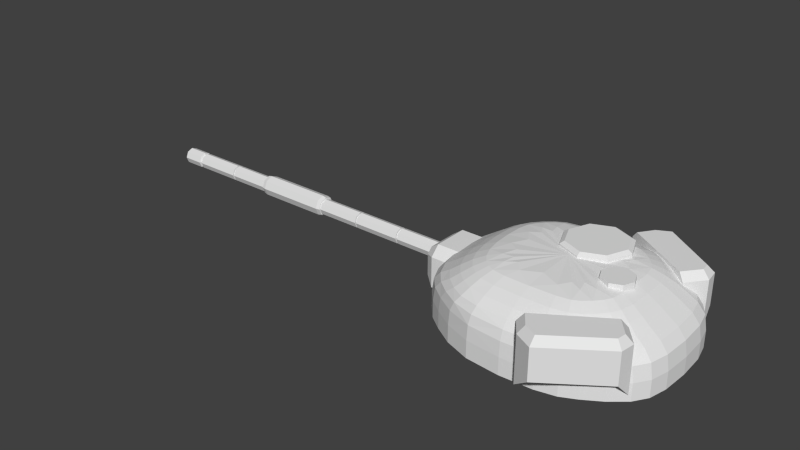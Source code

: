 # Source: TankTurret2.blend  (saved by Blender 2.63.0; exported with 4.5.12 LTS)
import bpy
from mathutils import Matrix  # noqa: F401  (used for matrix-valued properties, if any)

bpy.ops.wm.read_factory_settings(use_empty=True)
scene = bpy.context.scene
scene.name = 'Scene'

# ---- collections
col_collection_1 = bpy.data.collections.new('Collection 1'); scene.collection.children.link(col_collection_1)

# ---- world
world_world = bpy.data.worlds.new('World'); scene.world = world_world
world_world.color = (0.05088, 0.05088, 0.05088)
world_world.use_sun_shadow = False
world_world.sun_shadow_jitter_overblur = 0.0
world_world.cycles.sampling_method = 'MANUAL'
world_world.cycles.sample_map_resolution = 256

# ---- meshes
me_circle08 = bpy.data.meshes.new('Circle08')
me_circle08.from_pydata([(7.79, 0.0, 0.0), (5.507, 5.507, 0.0), (0.0, 7.79, 0.0), (-5.507, 5.507, 0.0), (-7.79, -4.768e-07, 0.0), (-5.507, -5.507, 0.0), (0.0, -7.79, 0.0), (5.507, -5.507, 0.0), (7.79, 0.0, 25.0), (5.507, 5.507, 25.0), (0.0, 7.79, 25.0), (-5.507, 5.507, 25.0), (-7.79, -4.768e-07, 25.0), (-5.507, -5.507, 25.0), (0.0, -7.79, 25.0), (5.507, -5.507, 25.0)], [], [(0, 9, 8), (0, 1, 9), (10, 9, 1), (1, 2, 10), (11, 10, 2), (2, 3, 11), (12, 11, 3), (3, 4, 12), (13, 12, 4), (4, 5, 13), (14, 13, 5), (5, 6, 14), (15, 14, 6), (6, 7, 15), (8, 15, 7), (7, 0, 8), (1, 0, 7), (1, 7, 6), (1, 6, 5), (2, 1, 5), (3, 2, 5), (3, 5, 4), (11, 12, 13), (15, 8, 9), (14, 15, 9), (13, 14, 9), (13, 9, 10), (11, 13, 10)])
me_circle08.use_remesh_preserve_volume = False
me_circle08.use_remesh_preserve_attributes = False
me_circle08.use_mirror_vertex_groups = False
me_circle08.update()
me_circle07 = bpy.data.meshes.new('Circle07')
me_circle07.from_pydata([(16.8, 0.0, 0.0), (11.88, 11.88, 0.0), (0.0, 16.8, 0.0), (-11.88, 11.88, 0.0), (-16.8, -1.907e-06, 0.0), (-11.88, -11.88, 0.0), (3.815e-06, -16.8, 0.0), (11.88, -11.88, 0.0), (16.8, 0.0, 25.0), (11.88, 11.88, 25.0), (0.0, 16.8, 25.0), (-11.88, 11.88, 25.0), (-16.8, -1.907e-06, 25.0), (-11.88, -11.88, 25.0), (3.815e-06, -16.8, 25.0), (11.88, -11.88, 25.0), (14.66, 0.0, 27.38), (10.36, 10.36, 27.38), (0.0, 14.66, 27.38), (-10.36, 10.36, 27.38), (-14.66, -9.537e-07, 27.38), (-10.36, -10.36, 27.38), (0.0, -14.66, 27.38), (10.36, -10.36, 27.38)], [], [(0, 9, 8), (0, 1, 9), (10, 9, 1), (1, 2, 10), (11, 10, 2), (2, 3, 11), (12, 11, 3), (3, 4, 12), (13, 12, 4), (4, 5, 13), (14, 13, 5), (5, 6, 14), (15, 14, 6), (6, 7, 15), (8, 15, 7), (7, 0, 8), (1, 0, 7), (2, 1, 7), (3, 2, 7), (4, 3, 7), (5, 4, 7), (5, 7, 6), (21, 22, 23), (23, 16, 17), (23, 17, 18), (23, 18, 19), (23, 19, 20), (21, 23, 20), (8, 9, 17), (17, 16, 8), (9, 10, 18), (18, 17, 9), (10, 11, 19), (19, 18, 10), (11, 12, 20), (20, 19, 11), (12, 13, 21), (21, 20, 12), (13, 14, 22), (22, 21, 13), (14, 15, 23), (23, 22, 14), (15, 8, 16), (16, 23, 15)])
me_circle07.use_remesh_preserve_volume = False
me_circle07.use_remesh_preserve_attributes = False
me_circle07.use_mirror_vertex_groups = False
me_circle07.update()
me_line01 = bpy.data.meshes.new('Line01')
me_line01.from_pydata([(-24.53, -3.496, 4.768e-07), (-18.78, -11.62, 4.768e-07), (-9.642, -16.35, 7.008), (18.78, 3.609, 7.008), (19.79, 11.05, 4.768e-07), (12.32, 20.26, 4.768e-07), (-24.53, -3.496, 21.68), (-18.78, -11.62, 21.68), (-9.642, -16.35, 21.68), (18.78, 3.609, 21.68), (19.79, 11.05, 21.68), (12.32, 20.26, 21.68), (-21.73, -1.694, 25.0), (-16.53, -9.038, 25.0), (-9.902, -12.48, 25.0), (15.68, 5.494, 25.0), (16.31, 10.08, 25.0), (9.515, 18.45, 25.0), (-24.53, 89.01, 4.768e-07), (-18.78, 97.13, 4.768e-07), (-18.78, 97.13, 21.68), (-24.53, 89.01, 21.68), (-9.642, 101.9, 7.008), (-9.642, 101.9, 21.68), (18.78, 81.9, 7.008), (18.78, 81.9, 21.68), (19.79, 74.46, 4.768e-07), (19.79, 74.46, 21.68), (12.32, 65.26, 4.768e-07), (12.32, 65.26, 21.68), (-21.73, 87.21, 25.0), (9.515, 67.07, 25.0), (-16.53, 94.55, 25.0), (-9.902, 97.99, 25.0), (15.68, 80.02, 25.0), (16.31, 75.44, 25.0)], [], [(0, 7, 6), (0, 1, 7), (8, 7, 1), (1, 2, 8), (9, 8, 2), (2, 3, 9), (10, 9, 3), (3, 4, 10), (11, 10, 4), (4, 5, 11), (0, 6, 12), (5, 0, 12), (12, 17, 11), (5, 12, 11), (5, 4, 3), (5, 3, 2), (5, 2, 1), (0, 5, 1), (17, 12, 13), (17, 13, 14), (17, 14, 15), (17, 15, 16), (7, 13, 12), (12, 6, 7), (8, 14, 13), (13, 7, 8), (9, 15, 14), (14, 8, 9), (10, 16, 15), (15, 9, 10), (11, 17, 16), (16, 10, 11), (20, 19, 18), (18, 21, 20), (23, 22, 19), (19, 20, 23), (25, 24, 22), (22, 23, 25), (27, 26, 24), (24, 25, 27), (29, 28, 26), (26, 27, 29), (29, 31, 30), (28, 29, 30), (30, 21, 18), (28, 30, 18), (28, 18, 19), (28, 19, 22), (28, 22, 24), (28, 24, 26), (31, 35, 34), (31, 34, 33), (31, 33, 32), (31, 32, 30), (20, 21, 30), (30, 32, 20), (23, 20, 32), (32, 33, 23), (25, 23, 33), (33, 34, 25), (27, 25, 34), (34, 35, 27), (29, 27, 35), (35, 31, 29)])
me_line01.use_remesh_preserve_volume = False
me_line01.use_remesh_preserve_attributes = False
me_line01.use_mirror_vertex_groups = False
me_line01.update()
me_circle06 = bpy.data.meshes.new('Circle06')
me_circle06.from_pydata([(5.349, 1.49e-08, 7.629e-06), (3.782, 3.782, 7.629e-06), (-9.537e-07, 5.349, 7.629e-06), (-3.782, 3.782, 7.629e-06), (-5.349, -4.47e-07, 7.629e-06), (-3.782, -3.782, 7.629e-06), (0.0, -5.349, 7.629e-06), (3.782, -3.782, 7.629e-06), (5.349, 1.49e-08, 25.0), (3.782, 3.782, 25.0), (-9.537e-07, 5.349, 25.0), (-3.782, 3.782, 25.0), (-5.349, -4.47e-07, 25.0), (-3.782, -3.782, 25.0), (0.0, -5.349, 25.0), (3.782, -3.782, 25.0), (3.478, 3.478, -1.387), (4.92, 0.0, -1.387), (3.478, -3.478, -1.387), (9.537e-07, -4.92, -1.387), (-3.478, -3.478, -1.387), (-4.92, -3.874e-07, -1.387), (-3.478, 3.478, -1.387), (0.0, 4.92, -1.387), (4.92, 0.0, 26.39), (3.478, 3.478, 26.39), (0.0, 4.92, 26.39), (-3.478, 3.478, 26.39), (-4.92, -3.874e-07, 26.39), (-3.478, -3.478, 26.39), (0.0, -4.92, 26.39), (3.478, -3.478, 26.39)], [], [(0, 9, 8), (0, 1, 9), (10, 9, 1), (1, 2, 10), (11, 10, 2), (2, 3, 11), (12, 11, 3), (3, 4, 12), (13, 12, 4), (4, 5, 13), (14, 13, 5), (5, 6, 14), (15, 14, 6), (6, 7, 15), (8, 15, 7), (7, 0, 8), (22, 23, 16), (21, 22, 16), (20, 21, 16), (20, 16, 17), (20, 17, 18), (20, 18, 19), (29, 30, 31), (29, 31, 24), (29, 24, 25), (25, 26, 27), (25, 27, 28), (29, 25, 28), (1, 0, 17), (17, 16, 1), (0, 7, 18), (0, 18, 17), (7, 6, 19), (19, 18, 7), (6, 5, 20), (20, 19, 6), (5, 4, 21), (21, 20, 5), (4, 3, 22), (22, 21, 4), (3, 2, 23), (23, 22, 3), (2, 1, 16), (16, 23, 2), (8, 9, 25), (25, 24, 8), (9, 10, 26), (26, 25, 9), (10, 11, 27), (27, 26, 10), (11, 12, 28), (28, 27, 11), (12, 13, 29), (29, 28, 12), (13, 14, 30), (30, 29, 13), (14, 15, 31), (31, 30, 14), (15, 8, 24), (24, 31, 15)])
me_circle06.use_remesh_preserve_volume = False
me_circle06.use_remesh_preserve_attributes = False
me_circle06.use_mirror_vertex_groups = False
me_circle06.update()
me_circle05 = bpy.data.meshes.new('Circle05')
me_circle05.from_pydata([(4.13, 0.0, 0.0), (2.919, 2.919, 0.0), (0.0, 4.13, 0.0), (-2.919, 2.919, 0.0), (-4.13, -3.576e-07, 0.0), (-2.919, -2.919, 0.0), (9.537e-07, -4.13, 0.0), (2.919, -2.919, 0.0), (4.13, 0.0, 25.0), (2.919, 2.919, 25.0), (0.0, 4.13, 25.0), (-2.919, 2.919, 25.0), (-4.13, -3.576e-07, 25.0), (-2.919, -2.919, 25.0), (9.537e-07, -4.13, 25.0), (2.919, -2.919, 25.0), (2.276, 2.276, 0.0), (3.22, 0.0, 0.0), (2.276, -2.276, 0.0), (0.0, -3.22, 0.0), (-2.276, -2.276, 0.0), (-3.22, -3.576e-07, 0.0), (-2.276, 2.276, 0.0), (0.0, 3.22, 0.0), (2.276, 2.276, -0.9909), (3.22, 0.0, -0.9909), (2.276, -2.276, -0.9909), (0.0, -3.22, -0.9909), (-2.276, -2.276, -0.9909), (-3.22, -3.576e-07, -0.9909), (-2.276, 2.276, -0.9909), (0.0, 3.22, -0.9909), (3.034, 3.034, -1.586), (4.292, 0.0, -1.586), (3.034, -3.034, -1.586), (9.537e-07, -4.292, -1.586), (-3.034, -3.034, -1.586), (-4.292, -3.576e-07, -1.586), (-3.034, 3.034, -1.586), (0.0, 4.292, -1.586), (3.034, 3.034, -12.29), (4.292, 0.0, -12.29), (3.034, -3.034, -12.29), (0.0, -4.292, -12.29), (-3.034, -3.034, -12.29), (-4.292, -3.576e-07, -12.29), (-3.034, 3.034, -12.29), (-9.537e-07, 4.292, -12.29)], [], [(0, 9, 8), (0, 1, 9), (10, 9, 1), (1, 2, 10), (11, 10, 2), (2, 3, 11), (12, 11, 3), (3, 4, 12), (13, 12, 4), (4, 5, 13), (14, 13, 5), (5, 6, 14), (15, 14, 6), (6, 7, 15), (8, 15, 7), (7, 0, 8), (40, 41, 42), (47, 40, 42), (46, 47, 42), (45, 46, 42), (44, 45, 42), (44, 42, 43), (13, 14, 15), (15, 8, 9), (15, 9, 10), (15, 10, 11), (15, 11, 12), (13, 15, 12), (1, 0, 17), (17, 16, 1), (0, 7, 18), (0, 18, 17), (7, 6, 19), (19, 18, 7), (6, 5, 20), (20, 19, 6), (5, 4, 21), (21, 20, 5), (4, 3, 22), (22, 21, 4), (3, 2, 23), (23, 22, 3), (2, 1, 16), (16, 23, 2), (16, 17, 25), (25, 24, 16), (17, 18, 26), (26, 25, 17), (18, 19, 27), (27, 26, 18), (19, 20, 28), (28, 27, 19), (20, 21, 29), (29, 28, 20), (21, 22, 30), (30, 29, 21), (22, 23, 31), (31, 30, 22), (23, 16, 24), (24, 31, 23), (24, 25, 33), (33, 32, 24), (25, 26, 34), (34, 33, 25), (26, 27, 35), (35, 34, 26), (27, 28, 36), (36, 35, 27), (28, 29, 37), (37, 36, 28), (29, 30, 38), (38, 37, 29), (30, 31, 39), (39, 38, 30), (31, 24, 32), (32, 39, 31), (32, 33, 41), (41, 40, 32), (33, 34, 42), (42, 41, 33), (34, 35, 43), (43, 42, 34), (35, 36, 44), (44, 43, 35), (36, 37, 45), (45, 44, 36), (37, 38, 46), (46, 45, 37), (38, 39, 47), (47, 46, 38), (39, 32, 40), (40, 47, 39)])
me_circle05.use_remesh_preserve_volume = False
me_circle05.use_remesh_preserve_attributes = False
me_circle05.use_mirror_vertex_groups = False
me_circle05.update()
me_circle04 = bpy.data.meshes.new('Circle04')
me_circle04.from_pydata([(4.13, 0.0, 0.0), (2.919, 2.919, 0.0), (0.0, 4.13, 0.0), (-2.919, 2.919, 0.0), (-4.13, -3.576e-07, 0.0), (-2.919, -2.919, 0.0), (9.537e-07, -4.13, 0.0), (2.919, -2.919, 0.0), (4.13, 0.0, 25.0), (2.919, 2.919, 25.0), (-9.537e-07, 4.13, 25.0), (-2.919, 2.919, 25.0), (-4.13, -3.576e-07, 25.0), (-2.919, -2.919, 25.0), (0.0, -4.13, 25.0), (2.919, -2.919, 25.0), (2.276, 2.276, 0.0), (3.22, 0.0, 0.0), (2.276, -2.276, 0.0), (0.0, -3.22, 0.0), (-2.276, -2.276, 0.0), (-3.22, -3.576e-07, 0.0), (-2.276, 2.276, 0.0), (0.0, 3.22, 0.0), (2.276, 2.276, -0.9909), (3.22, 0.0, -0.9909), (2.276, -2.276, -0.9909), (0.0, -3.22, -0.9909), (-2.276, -2.276, -0.9909), (-3.22, -3.576e-07, -0.9909), (-2.276, 2.276, -0.9909), (0.0, 3.22, -0.9909)], [], [(0, 9, 8), (0, 1, 9), (10, 9, 1), (1, 2, 10), (11, 10, 2), (2, 3, 11), (12, 11, 3), (3, 4, 12), (13, 12, 4), (4, 5, 13), (14, 13, 5), (5, 6, 14), (15, 14, 6), (6, 7, 15), (8, 15, 7), (7, 0, 8), (24, 25, 26), (31, 24, 26), (30, 31, 26), (29, 30, 26), (28, 29, 26), (28, 26, 27), (13, 14, 15), (15, 8, 9), (15, 9, 10), (15, 10, 11), (15, 11, 12), (13, 15, 12), (1, 0, 17), (17, 16, 1), (0, 7, 18), (0, 18, 17), (7, 6, 19), (19, 18, 7), (6, 5, 20), (20, 19, 6), (5, 4, 21), (21, 20, 5), (4, 3, 22), (22, 21, 4), (3, 2, 23), (23, 22, 3), (2, 1, 16), (16, 23, 2), (16, 17, 25), (25, 24, 16), (17, 18, 26), (26, 25, 17), (18, 19, 27), (27, 26, 18), (19, 20, 28), (28, 27, 19), (20, 21, 29), (29, 28, 20), (21, 22, 30), (30, 29, 21), (22, 23, 31), (31, 30, 22), (23, 16, 24), (24, 31, 23)])
me_circle04.use_remesh_preserve_volume = False
me_circle04.use_remesh_preserve_attributes = False
me_circle04.use_mirror_vertex_groups = False
me_circle04.update()
me_circle03 = bpy.data.meshes.new('Circle03')
me_circle03.from_pydata([(4.13, 0.0, 0.0), (2.919, 2.919, 0.0), (0.0, 4.13, 0.0), (-2.919, 2.919, 0.0), (-4.13, -3.576e-07, 0.0), (-2.919, -2.919, 0.0), (9.537e-07, -4.13, 0.0), (2.919, -2.919, 0.0), (4.13, 0.0, 25.0), (2.919, 2.919, 25.0), (0.0, 4.13, 25.0), (-2.919, 2.919, 25.0), (-4.13, -3.576e-07, 25.0), (-2.919, -2.919, 25.0), (9.537e-07, -4.13, 25.0), (2.919, -2.919, 25.0), (2.276, 2.276, 0.0), (3.22, 0.0, 0.0), (2.276, -2.276, 0.0), (0.0, -3.22, 0.0), (-2.276, -2.276, 0.0), (-3.22, -3.576e-07, 0.0), (-2.276, 2.276, 0.0), (0.0, 3.22, 0.0), (2.276, 2.276, -0.9909), (3.22, 0.0, -0.9909), (2.276, -2.276, -0.9909), (0.0, -3.22, -0.9909), (-2.276, -2.276, -0.9909), (-3.22, -3.576e-07, -0.9909), (-2.276, 2.276, -0.9909), (0.0, 3.22, -0.9909)], [], [(0, 9, 8), (0, 1, 9), (10, 9, 1), (1, 2, 10), (11, 10, 2), (2, 3, 11), (12, 11, 3), (3, 4, 12), (13, 12, 4), (4, 5, 13), (14, 13, 5), (5, 6, 14), (15, 14, 6), (6, 7, 15), (8, 15, 7), (7, 0, 8), (24, 25, 26), (31, 24, 26), (30, 31, 26), (29, 30, 26), (28, 29, 26), (28, 26, 27), (13, 14, 15), (15, 8, 9), (15, 9, 10), (15, 10, 11), (15, 11, 12), (13, 15, 12), (1, 0, 17), (17, 16, 1), (0, 7, 18), (0, 18, 17), (7, 6, 19), (19, 18, 7), (6, 5, 20), (20, 19, 6), (5, 4, 21), (21, 20, 5), (4, 3, 22), (22, 21, 4), (3, 2, 23), (23, 22, 3), (2, 1, 16), (16, 23, 2), (16, 17, 25), (25, 24, 16), (17, 18, 26), (26, 25, 17), (18, 19, 27), (27, 26, 18), (19, 20, 28), (28, 27, 19), (20, 21, 29), (29, 28, 20), (21, 22, 30), (30, 29, 21), (22, 23, 31), (31, 30, 22), (23, 16, 24), (24, 31, 23)])
me_circle03.use_remesh_preserve_volume = False
me_circle03.use_remesh_preserve_attributes = False
me_circle03.use_mirror_vertex_groups = False
me_circle03.update()
me_circle02 = bpy.data.meshes.new('Circle02')
me_circle02.from_pydata([(4.13, 0.0, 0.0), (2.919, 2.919, 0.0), (0.0, 4.13, 0.0), (-2.919, 2.919, 0.0), (-4.13, -3.576e-07, 0.0), (-2.919, -2.919, 0.0), (9.537e-07, -4.13, 0.0), (2.919, -2.919, 0.0), (4.13, 0.0, 25.0), (2.919, 2.919, 25.0), (-9.537e-07, 4.13, 25.0), (-2.919, 2.919, 25.0), (-4.13, -3.576e-07, 25.0), (-2.919, -2.919, 25.0), (0.0, -4.13, 25.0), (2.919, -2.919, 25.0), (2.276, 2.276, 0.0), (3.22, 0.0, 0.0), (2.276, -2.276, 0.0), (0.0, -3.22, 0.0), (-2.276, -2.276, 0.0), (-3.22, -3.576e-07, 0.0), (-2.276, 2.276, 0.0), (0.0, 3.22, 0.0), (2.276, 2.276, -0.9909), (3.22, 0.0, -0.9909), (2.276, -2.276, -0.9909), (0.0, -3.22, -0.9909), (-2.276, -2.276, -0.9909), (-3.22, -3.576e-07, -0.9909), (-2.276, 2.276, -0.9909), (0.0, 3.22, -0.9909)], [], [(0, 9, 8), (0, 1, 9), (10, 9, 1), (1, 2, 10), (11, 10, 2), (2, 3, 11), (12, 11, 3), (3, 4, 12), (13, 12, 4), (4, 5, 13), (14, 13, 5), (5, 6, 14), (15, 14, 6), (6, 7, 15), (8, 15, 7), (7, 0, 8), (24, 25, 26), (31, 24, 26), (30, 31, 26), (29, 30, 26), (28, 29, 26), (28, 26, 27), (13, 14, 15), (15, 8, 9), (15, 9, 10), (15, 10, 11), (15, 11, 12), (13, 15, 12), (1, 0, 17), (17, 16, 1), (0, 7, 18), (0, 18, 17), (7, 6, 19), (19, 18, 7), (6, 5, 20), (20, 19, 6), (5, 4, 21), (21, 20, 5), (4, 3, 22), (22, 21, 4), (3, 2, 23), (23, 22, 3), (2, 1, 16), (16, 23, 2), (16, 17, 25), (25, 24, 16), (17, 18, 26), (26, 25, 17), (18, 19, 27), (27, 26, 18), (19, 20, 28), (28, 27, 19), (20, 21, 29), (29, 28, 20), (21, 22, 30), (30, 29, 21), (22, 23, 31), (31, 30, 22), (23, 16, 24), (24, 31, 23)])
me_circle02.use_remesh_preserve_volume = False
me_circle02.use_remesh_preserve_attributes = False
me_circle02.use_mirror_vertex_groups = False
me_circle02.update()
me_circle01 = bpy.data.meshes.new('Circle01')
me_circle01.from_pydata([(4.13, 0.0, 0.0), (2.919, 2.919, 0.0), (0.0, 4.13, 0.0), (-2.919, 2.919, 0.0), (-4.13, -3.576e-07, 0.0), (-2.919, -2.919, 0.0), (9.537e-07, -4.13, 0.0), (2.919, -2.919, 0.0), (4.13, 0.0, 25.0), (2.919, 2.919, 25.0), (0.0, 4.13, 25.0), (-2.919, 2.919, 25.0), (-4.13, -3.576e-07, 25.0), (-2.919, -2.919, 25.0), (9.537e-07, -4.13, 25.0), (2.919, -2.919, 25.0), (2.276, 2.276, 0.0), (3.22, 0.0, 0.0), (2.276, -2.276, 0.0), (0.0, -3.22, 0.0), (-2.276, -2.276, 0.0), (-3.22, -3.576e-07, 0.0), (-2.276, 2.276, 0.0), (0.0, 3.22, 0.0), (2.276, 2.276, -0.9909), (3.22, 0.0, -0.9909), (2.276, -2.276, -0.9909), (0.0, -3.22, -0.9909), (-2.276, -2.276, -0.9909), (-3.22, -3.576e-07, -0.9909), (-2.276, 2.276, -0.9909), (0.0, 3.22, -0.9909)], [], [(0, 9, 8), (0, 1, 9), (10, 9, 1), (1, 2, 10), (11, 10, 2), (2, 3, 11), (12, 11, 3), (3, 4, 12), (13, 12, 4), (4, 5, 13), (14, 13, 5), (5, 6, 14), (15, 14, 6), (6, 7, 15), (8, 15, 7), (7, 0, 8), (24, 25, 26), (31, 24, 26), (30, 31, 26), (29, 30, 26), (28, 29, 26), (28, 26, 27), (13, 14, 15), (15, 8, 9), (15, 9, 10), (15, 10, 11), (15, 11, 12), (13, 15, 12), (1, 0, 17), (17, 16, 1), (0, 7, 18), (0, 18, 17), (7, 6, 19), (19, 18, 7), (6, 5, 20), (20, 19, 6), (5, 4, 21), (21, 20, 5), (4, 3, 22), (22, 21, 4), (3, 2, 23), (23, 22, 3), (2, 1, 16), (16, 23, 2), (16, 17, 25), (25, 24, 16), (17, 18, 26), (26, 25, 17), (18, 19, 27), (27, 26, 18), (19, 20, 28), (28, 27, 19), (20, 21, 29), (29, 28, 20), (21, 22, 30), (30, 29, 21), (22, 23, 31), (31, 30, 22), (23, 16, 24), (24, 31, 23)])
me_circle01.use_remesh_preserve_volume = False
me_circle01.use_remesh_preserve_attributes = False
me_circle01.use_mirror_vertex_groups = False
me_circle01.update()
me_box02 = bpy.data.meshes.new('Box02')
me_box02.from_pydata([(-6.832, -17.42, 0.0), (11.38, -17.42, 0.0), (-6.832, 17.42, 0.0), (11.38, 17.42, 0.0), (-6.832, -17.42, 19.6), (11.38, -17.42, 19.6), (-6.832, 17.42, 19.6), (11.38, 17.42, 19.6), (-6.832, -11.46, 25.56), (11.38, -11.46, 25.56), (-6.832, 11.46, 25.56), (11.38, 11.46, 25.56), (-12.98, 13.06, 4.36), (-12.98, -13.06, 4.36), (-12.98, -13.06, 17.79), (-12.98, -9.653, 21.2), (-12.98, 9.653, 21.2), (-12.98, 13.06, 17.79)], [], [(0, 2, 3), (0, 3, 1), (8, 9, 11), (11, 10, 8), (0, 1, 5), (0, 5, 4), (3, 7, 11), (1, 3, 11), (11, 9, 5), (1, 11, 5), (3, 2, 6), (6, 7, 3), (13, 14, 15), (12, 13, 15), (15, 16, 17), (12, 15, 17), (8, 4, 5), (5, 9, 8), (11, 7, 6), (6, 10, 11), (2, 0, 13), (13, 12, 2), (0, 4, 14), (0, 14, 13), (4, 8, 15), (15, 14, 4), (8, 10, 16), (16, 15, 8), (10, 6, 17), (17, 16, 10), (6, 2, 12), (12, 17, 6)])
me_box02.use_remesh_preserve_volume = False
me_box02.use_remesh_preserve_attributes = False
me_box02.use_mirror_vertex_groups = False
me_box02.update()
me_box01 = bpy.data.meshes.new('Box01')
me_box01.from_pydata([(-15.77, -8.54, -5.285), (12.18, -8.54, -5.285), (-49.3, 8.266, 35.65), (12.08, 8.266, -4.048), (-49.0, -8.54, 69.29), (34.63, -8.54, 92.24), (-48.61, 8.266, 69.07), (44.98, 8.266, 69.07), (-43.85, -8.54, 17.8), (40.26, -8.54, 17.8), (-31.69, 8.266, 2.477), (39.84, 8.266, 18.17), (-27.56, -8.54, 105.1), (22.98, -8.54, 105.1), (-27.84, 8.266, 103.7), (23.31, 8.266, 103.7), (-31.97, -8.54, 1.407), (28.38, -8.54, 1.407), (-43.44, 8.266, 18.17), (28.1, 8.266, 2.477), (-38.54, -8.54, 92.24), (45.36, -8.54, 69.29), (-38.79, 8.266, 91.1), (34.93, 8.266, 91.1), (-49.79, -8.54, 35.55), (46.2, -8.54, 35.55), (-15.67, 8.266, -4.048), (45.71, 8.266, 35.65), (-14.45, -8.54, 111.1), (6.098, -8.54, 111.1), (-14.61, 8.266, 109.6), (6.229, 8.266, 109.6), (11.27, 16.9, 4.546), (-14.86, 16.9, 4.546), (-29.38, 16.9, 9.885), (-39.97, 16.9, 21.04), (-45.22, 16.9, 36.46), (-45.12, 16.9, 67.51), (-39.31, 16.9, 83.58), (-28.83, 16.9, 94.3), (-15.31, 16.9, 99.54), (6.834, 16.9, 99.52), (24.64, 16.9, 94.15), (35.7, 16.9, 83.55), (41.52, 16.9, 67.51), (41.63, 16.9, 36.46), (36.38, 16.9, 21.04), (25.79, 16.9, 9.885), (9.48, 23.59, 14.29), (-13.07, 23.59, 14.29), (-24.29, 23.59, 18.17), (-32.35, 23.59, 26.23), (-36.23, 23.59, 38.25), (-36.23, 23.59, 65.6), (-32.35, 23.59, 77.61), (-24.29, 23.59, 85.68), (-13.72, 23.59, 89.56), (5.681, 23.59, 89.49), (20.47, 23.59, 85.26), (28.83, 23.59, 77.54), (32.64, 23.59, 65.6), (32.64, 23.59, 38.25), (28.76, 23.59, 26.23), (20.7, 23.59, 18.17), (5.682, 27.43, 26.3), (-9.32, 27.43, 26.3), (-17.47, 27.43, 28.65), (-22.24, 27.43, 33.42), (-24.59, 27.43, 42.64), (-24.59, 27.43, 61.19), (-22.24, 27.43, 70.41), (-17.47, 27.43, 75.18), (-10.09, 27.43, 77.53), (3.234, 27.43, 77.37), (13.56, 27.43, 74.68), (18.76, 27.43, 70.25), (20.95, 27.43, 61.19), (20.95, 27.43, 42.64), (18.6, 27.43, 33.42), (13.83, 27.43, 28.65), (-1.795, 0.5395, -6.015), (-4.492, 0.5395, 111.8), (46.93, 0.5395, 51.92), (-2.01, 28.45, 51.86), (-50.52, 0.5395, 51.92), (-38.42, 0.5395, 9.087), (34.83, 0.5395, 9.087), (29.08, 0.5395, 99.69), (-33.04, 0.5395, 99.69), (-25.12, 0.5395, -3.098), (21.53, 0.5395, -3.098), (15.29, 0.5395, 108.9), (-21.75, 0.5395, 108.9), (-47.6, 0.5395, 25.4), (44.01, 0.5395, 25.4), (40.66, 0.5395, 82.42), (-44.43, 0.5395, 82.42), (-1.795, 13.29, -1.025), (-24.36, 13.29, 1.741), (-37.02, 13.29, 11.99), (-45.77, 13.29, 26.16), (-48.54, 13.29, 51.92), (-44.18, 13.29, 79.68), (-34.33, 13.29, 94.32), (-22.68, 13.29, 103.1), (-4.572, 13.29, 105.8), (16.26, 13.29, 103.0), (30.6, 13.29, 94.28), (40.5, 13.29, 79.68), (44.94, 13.29, 51.92), (42.18, 13.29, 26.16), (33.43, 13.29, 11.99), (20.77, 13.29, 1.741), (-1.795, 20.42, 8.72), (-21.78, 20.42, 10.97), (-32.26, 20.42, 18.26), (-39.54, 20.42, 28.73), (-41.8, 20.42, 51.92), (-39.54, 20.42, 75.11), (-32.26, 20.42, 85.59), (-21.78, 20.42, 92.87), (-4.518, 20.42, 95.13), (15.65, 20.42, 92.7), (28.84, 20.42, 85.41), (35.95, 20.42, 75.11), (38.21, 20.42, 51.92), (35.95, 20.42, 28.73), (28.67, 20.42, 18.26), (18.19, 20.42, 10.97), (-1.795, 26.17, 19.62), (-17.61, 26.17, 21.04), (-24.55, 26.17, 25.97), (-29.47, 26.17, 32.91), (-30.9, 26.17, 51.92), (-29.47, 26.17, 70.94), (-24.55, 26.17, 77.88), (-17.61, 26.17, 82.8), (-4.212, 26.17, 84.22), (12.0, 26.17, 82.4), (21.36, 26.17, 77.48), (25.88, 26.17, 70.94), (27.31, 26.17, 51.92), (25.88, 26.17, 32.91), (20.96, 26.17, 25.97), (14.02, 26.17, 21.04), (-15.77, 0.5395, -5.285), (-1.795, 8.266, -4.767), (12.18, 0.5395, -5.285), (-1.795, -8.54, -6.015), (-4.492, -8.54, 111.8), (6.098, 0.5395, 111.1), (-4.512, 8.266, 110.3), (-14.45, 0.5395, 111.1), (46.93, -8.54, 51.92), (-50.52, -8.54, 51.92), (46.43, 8.266, 51.92), (-50.02, 8.266, 51.92), (-38.42, -8.54, 9.087), (34.83, -8.54, 9.087), (-38.07, 8.266, 9.813), (34.48, 8.266, 9.813), (-33.04, -8.54, 99.69), (29.08, -8.54, 99.69), (-33.36, 8.266, 98.35), (29.46, 8.266, 98.34), (-43.85, 0.5395, 17.8), (40.26, 0.5395, 17.8), (34.63, 0.5395, 92.24), (-38.54, 0.5395, 92.24), (-25.12, -8.54, -3.098), (21.53, -8.54, -3.098), (-47.14, 8.266, 25.59), (21.34, 8.266, -1.888), (-44.43, -8.54, 82.42), (40.66, -8.54, 82.42), (-44.37, 8.266, 81.73), (40.62, 8.266, 81.73), (-47.6, -8.54, 25.4), (44.01, -8.54, 25.4), (-24.93, 8.266, -1.888), (43.55, 8.266, 25.59), (-21.75, -8.54, 108.9), (15.29, -8.54, 108.9), (-21.99, 8.266, 107.4), (15.53, 8.266, 107.4), (-31.97, 0.5395, 1.407), (28.38, 0.5395, 1.407), (22.98, 0.5395, 105.1), (-27.56, 0.5395, 105.1), (-49.79, 0.5395, 35.55), (46.2, 0.5395, 35.55), (45.36, 0.5395, 69.29), (-49.0, 0.5395, 69.29), (-1.795, 16.9, 3.906), (-23.34, 16.9, 6.468), (-35.13, 16.9, 15.01), (-43.3, 16.9, 27.18), (-45.86, 16.9, 51.92), (-42.9, 16.9, 77.16), (-34.46, 16.9, 89.45), (-22.92, 16.9, 97.62), (-4.598, 16.9, 100.2), (16.6, 16.9, 97.52), (30.92, 16.9, 89.36), (39.29, 16.9, 77.16), (42.27, 16.9, 51.92), (39.71, 16.9, 27.18), (31.54, 16.9, 15.01), (19.75, 16.9, 6.468), (11.79, 13.29, -0.334), (-15.38, 13.29, -0.3339), (-30.87, 13.29, 5.687), (-42.2, 13.29, 19.28), (-47.84, 13.29, 35.94), (-47.45, 13.29, 68.41), (-39.54, 13.29, 87.67), (-28.66, 13.29, 99.5), (-15.08, 13.29, 105.1), (6.619, 13.29, 105.1), (24.28, 13.29, 99.44), (35.81, 13.29, 87.66), (43.83, 13.29, 68.41), (44.25, 13.29, 35.94), (38.61, 13.29, 19.28), (27.28, 13.29, 5.687), (-1.795, 23.59, 13.82), (-19.83, 23.59, 15.69), (-28.65, 23.59, 21.87), (-34.83, 23.59, 30.69), (-36.69, 23.59, 51.92), (-34.83, 23.59, 73.16), (-28.65, 23.59, 81.98), (-19.83, 23.59, 88.16), (-4.375, 23.59, 90.02), (13.94, 23.59, 87.88), (25.34, 23.59, 81.7), (31.24, 23.59, 73.16), (33.1, 23.59, 51.92), (31.24, 23.59, 30.69), (25.06, 23.59, 21.87), (16.24, 23.59, 15.69), (10.48, 20.42, 9.284), (-14.07, 20.42, 9.284), (-27.12, 20.42, 13.92), (-36.6, 20.42, 23.4), (-41.23, 20.42, 37.25), (-41.23, 20.42, 66.59), (-36.6, 20.42, 80.45), (-27.12, 20.42, 89.92), (-14.75, 20.42, 94.56), (6.436, 20.42, 94.52), (23.12, 20.42, 89.66), (33.05, 20.42, 80.41), (37.64, 20.42, 66.59), (37.64, 20.42, 37.25), (33.0, 20.42, 23.4), (23.53, 20.42, 13.92), (-1.849, 27.88, 30.75), (-12.54, 27.88, 31.59), (-16.74, 27.88, 34.61), (-19.77, 27.88, 38.82), (-20.6, 27.88, 51.91), (-19.77, 27.88, 64.99), (-16.74, 27.88, 69.2), (-12.54, 27.88, 72.23), (-3.575, 27.88, 73.06), (7.473, 27.88, 71.87), (13.41, 27.88, 68.84), (16.07, 27.88, 64.99), (16.91, 27.88, 51.91), (16.07, 27.88, 38.82), (13.04, 27.88, 34.61), (8.838, 27.88, 31.59), (8.349, 26.17, 19.98), (-11.94, 26.17, 19.98), (-21.06, 26.17, 22.99), (-27.53, 26.17, 29.45), (-30.54, 26.17, 39.38), (-30.54, 26.17, 64.47), (-27.53, 26.17, 74.39), (-21.06, 26.17, 80.86), (-12.54, 26.17, 83.87), (4.824, 26.17, 83.77), (17.47, 26.17, 80.26), (24.04, 26.17, 74.29), (26.95, 26.17, 64.47), (26.95, 26.17, 39.38), (23.94, 26.17, 29.45), (17.47, 26.17, 22.99)], [], [(0, 145, 80), (0, 80, 148), (26, 146, 80), (80, 145, 26), (3, 147, 80), (80, 146, 3), (1, 148, 80), (80, 147, 1), (28, 149, 81), (81, 152, 28), (29, 150, 81), (81, 149, 29), (31, 151, 81), (81, 150, 31), (30, 152, 81), (81, 151, 30), (25, 190, 82), (82, 153, 25), (27, 155, 82), (82, 190, 27), (7, 191, 82), (82, 155, 7), (21, 153, 82), (82, 191, 21), (77, 270, 83), (83, 269, 77), (78, 271, 83), (83, 270, 78), (79, 272, 83), (83, 271, 79), (64, 257, 83), (83, 272, 64), (65, 258, 83), (83, 257, 65), (66, 259, 83), (83, 258, 66), (67, 260, 83), (83, 259, 67), (68, 261, 83), (83, 260, 68), (69, 262, 83), (83, 261, 69), (70, 263, 83), (83, 262, 70), (71, 264, 83), (83, 263, 71), (72, 265, 83), (83, 264, 72), (73, 266, 83), (83, 265, 73), (74, 267, 83), (83, 266, 74), (75, 268, 83), (83, 267, 75), (76, 269, 83), (83, 268, 76), (2, 189, 84), (84, 156, 2), (24, 154, 84), (84, 189, 24), (4, 192, 84), (84, 154, 4), (6, 156, 84), (84, 192, 6), (16, 157, 85), (85, 185, 16), (8, 165, 85), (85, 157, 8), (18, 159, 85), (85, 165, 18), (10, 185, 85), (85, 159, 10), (19, 160, 86), (86, 186, 19), (11, 166, 86), (86, 160, 11), (9, 158, 86), (86, 166, 9), (17, 186, 86), (86, 158, 17), (13, 162, 87), (87, 187, 13), (5, 167, 87), (87, 162, 5), (23, 164, 87), (87, 167, 23), (15, 187, 87), (87, 164, 15), (14, 163, 88), (88, 188, 14), (22, 168, 88), (88, 163, 22), (20, 161, 88), (88, 168, 20), (12, 188, 88), (88, 161, 12), (0, 169, 89), (0, 89, 145), (16, 185, 89), (89, 169, 16), (10, 179, 89), (89, 185, 10), (26, 145, 89), (89, 179, 26), (3, 172, 90), (90, 147, 3), (19, 186, 90), (90, 172, 19), (17, 170, 90), (90, 186, 17), (1, 147, 90), (90, 170, 1), (29, 182, 91), (91, 150, 29), (13, 187, 91), (91, 182, 13), (15, 184, 91), (91, 187, 15), (31, 150, 91), (91, 184, 31), (30, 183, 92), (92, 152, 30), (14, 188, 92), (92, 183, 14), (12, 181, 92), (92, 188, 12), (28, 152, 92), (92, 181, 28), (8, 177, 93), (93, 165, 8), (24, 189, 93), (93, 177, 24), (2, 171, 93), (93, 189, 2), (18, 165, 93), (93, 171, 18), (11, 180, 94), (94, 166, 11), (27, 190, 94), (94, 180, 27), (25, 178, 94), (94, 190, 25), (9, 166, 94), (94, 178, 9), (5, 174, 95), (95, 167, 5), (21, 191, 95), (95, 174, 21), (7, 176, 95), (95, 191, 7), (23, 167, 95), (95, 176, 23), (22, 175, 96), (96, 168, 22), (6, 192, 96), (96, 175, 6), (4, 173, 96), (96, 192, 4), (20, 168, 96), (96, 173, 20), (3, 146, 97), (97, 209, 3), (26, 210, 97), (97, 146, 26), (33, 193, 97), (97, 210, 33), (32, 209, 97), (97, 193, 32), (26, 179, 98), (98, 210, 26), (10, 211, 98), (98, 179, 10), (34, 194, 98), (98, 211, 34), (33, 210, 98), (98, 194, 33), (10, 159, 99), (99, 211, 10), (18, 212, 99), (99, 159, 18), (35, 195, 99), (99, 212, 35), (34, 211, 99), (99, 195, 34), (18, 171, 100), (100, 212, 18), (2, 213, 100), (100, 171, 2), (36, 196, 100), (100, 213, 36), (35, 212, 100), (100, 196, 35), (2, 156, 101), (101, 213, 2), (6, 214, 101), (101, 156, 6), (37, 197, 101), (101, 214, 37), (36, 213, 101), (101, 197, 36), (6, 175, 102), (102, 214, 6), (22, 215, 102), (102, 175, 22), (38, 198, 102), (102, 215, 38), (37, 214, 102), (102, 198, 37), (22, 163, 103), (103, 215, 22), (14, 216, 103), (103, 163, 14), (39, 199, 103), (103, 216, 39), (38, 215, 103), (103, 199, 38), (14, 183, 104), (104, 216, 14), (30, 217, 104), (104, 183, 30), (40, 200, 104), (104, 217, 40), (39, 216, 104), (104, 200, 39), (30, 151, 105), (105, 217, 30), (31, 218, 105), (105, 151, 31), (41, 201, 105), (105, 218, 41), (40, 217, 105), (105, 201, 40), (31, 184, 106), (106, 218, 31), (15, 219, 106), (106, 184, 15), (42, 202, 106), (106, 219, 42), (41, 218, 106), (106, 202, 41), (15, 164, 107), (107, 219, 15), (23, 220, 107), (107, 164, 23), (43, 203, 107), (107, 220, 43), (42, 219, 107), (107, 203, 42), (23, 176, 108), (108, 220, 23), (7, 221, 108), (108, 176, 7), (44, 204, 108), (108, 221, 44), (43, 220, 108), (108, 204, 43), (7, 155, 109), (109, 221, 7), (27, 222, 109), (109, 155, 27), (45, 205, 109), (109, 222, 45), (44, 221, 109), (109, 205, 44), (27, 180, 110), (110, 222, 27), (11, 223, 110), (110, 180, 11), (46, 206, 110), (110, 223, 46), (45, 222, 110), (110, 206, 45), (11, 160, 111), (111, 223, 11), (19, 224, 111), (111, 160, 19), (47, 207, 111), (111, 224, 47), (46, 223, 111), (111, 207, 46), (19, 172, 112), (112, 224, 19), (3, 209, 112), (112, 172, 3), (32, 208, 112), (112, 209, 32), (47, 224, 112), (112, 208, 47), (32, 193, 113), (113, 241, 32), (33, 242, 113), (113, 193, 33), (49, 225, 113), (113, 242, 49), (48, 241, 113), (113, 225, 48), (33, 194, 114), (114, 242, 33), (34, 243, 114), (114, 194, 34), (50, 226, 114), (114, 243, 50), (49, 242, 114), (114, 226, 49), (34, 195, 115), (115, 243, 34), (35, 244, 115), (115, 195, 35), (51, 227, 115), (115, 244, 51), (50, 243, 115), (115, 227, 50), (35, 196, 116), (116, 244, 35), (36, 245, 116), (116, 196, 36), (52, 228, 116), (116, 245, 52), (51, 244, 116), (116, 228, 51), (36, 197, 117), (117, 245, 36), (37, 246, 117), (117, 197, 37), (53, 229, 117), (117, 246, 53), (52, 245, 117), (117, 229, 52), (37, 198, 118), (118, 246, 37), (38, 247, 118), (118, 198, 38), (54, 230, 118), (118, 247, 54), (53, 246, 118), (118, 230, 53), (38, 199, 119), (119, 247, 38), (39, 248, 119), (119, 199, 39), (55, 231, 119), (119, 248, 55), (54, 247, 119), (119, 231, 54), (39, 200, 120), (120, 248, 39), (40, 249, 120), (120, 200, 40), (56, 232, 120), (120, 249, 56), (55, 248, 120), (120, 232, 55), (40, 201, 121), (121, 249, 40), (41, 250, 121), (121, 201, 41), (57, 233, 121), (121, 250, 57), (56, 249, 121), (121, 233, 56), (41, 202, 122), (122, 250, 41), (42, 251, 122), (122, 202, 42), (58, 234, 122), (122, 251, 58), (57, 250, 122), (122, 234, 57), (42, 203, 123), (123, 251, 42), (43, 252, 123), (123, 203, 43), (59, 235, 123), (123, 252, 59), (58, 251, 123), (123, 235, 58), (43, 204, 124), (124, 252, 43), (44, 253, 124), (124, 204, 44), (60, 236, 124), (124, 253, 60), (59, 252, 124), (124, 236, 59), (44, 205, 125), (125, 253, 44), (45, 254, 125), (125, 205, 45), (61, 237, 125), (125, 254, 61), (60, 253, 125), (125, 237, 60), (45, 206, 126), (126, 254, 45), (46, 255, 126), (126, 206, 46), (62, 238, 126), (126, 255, 62), (61, 254, 126), (126, 238, 61), (46, 207, 127), (127, 255, 46), (47, 256, 127), (127, 207, 47), (63, 239, 127), (127, 256, 63), (62, 255, 127), (127, 239, 62), (47, 208, 128), (128, 256, 47), (32, 241, 128), (128, 208, 32), (48, 240, 128), (128, 241, 48), (63, 256, 128), (128, 240, 63), (48, 225, 129), (129, 273, 48), (49, 274, 129), (129, 225, 49), (65, 257, 129), (129, 274, 65), (64, 273, 129), (129, 257, 64), (49, 226, 130), (130, 274, 49), (50, 275, 130), (130, 226, 50), (66, 258, 130), (130, 275, 66), (65, 274, 130), (130, 258, 65), (50, 227, 131), (131, 275, 50), (51, 276, 131), (131, 227, 51), (67, 259, 131), (131, 276, 67), (66, 275, 131), (131, 259, 66), (51, 228, 132), (132, 276, 51), (52, 277, 132), (132, 228, 52), (68, 260, 132), (132, 277, 68), (67, 276, 132), (132, 260, 67), (52, 229, 133), (133, 277, 52), (53, 278, 133), (133, 229, 53), (69, 261, 133), (133, 278, 69), (68, 277, 133), (133, 261, 68), (53, 230, 134), (134, 278, 53), (54, 279, 134), (134, 230, 54), (70, 262, 134), (134, 279, 70), (69, 278, 134), (134, 262, 69), (54, 231, 135), (135, 279, 54), (55, 280, 135), (135, 231, 55), (71, 263, 135), (135, 280, 71), (70, 279, 135), (135, 263, 70), (55, 232, 136), (136, 280, 55), (56, 281, 136), (136, 232, 56), (72, 264, 136), (136, 281, 72), (71, 280, 136), (136, 264, 71), (56, 233, 137), (137, 281, 56), (57, 282, 137), (137, 233, 57), (73, 265, 137), (137, 282, 73), (72, 281, 137), (137, 265, 72), (57, 234, 138), (138, 282, 57), (58, 283, 138), (138, 234, 58), (74, 266, 138), (138, 283, 74), (73, 282, 138), (138, 266, 73), (58, 235, 139), (139, 283, 58), (59, 284, 139), (139, 235, 59), (75, 267, 139), (139, 284, 75), (74, 283, 139), (139, 267, 74), (59, 236, 140), (140, 284, 59), (60, 285, 140), (140, 236, 60), (76, 268, 140), (140, 285, 76), (75, 284, 140), (140, 268, 75), (60, 237, 141), (141, 285, 60), (61, 286, 141), (141, 237, 61), (77, 269, 141), (141, 286, 77), (76, 285, 141), (141, 269, 76), (61, 238, 142), (142, 286, 61), (62, 287, 142), (142, 238, 62), (78, 270, 142), (142, 287, 78), (77, 286, 142), (142, 270, 77), (62, 239, 143), (143, 287, 62), (63, 288, 143), (143, 239, 63), (79, 271, 143), (143, 288, 79), (78, 287, 143), (143, 271, 78), (63, 240, 144), (144, 288, 63), (48, 273, 144), (144, 240, 48), (64, 272, 144), (144, 273, 64), (79, 288, 144), (144, 272, 79)])
me_box01.use_remesh_preserve_volume = False
me_box01.use_remesh_preserve_attributes = False
me_box01.use_mirror_vertex_groups = False
me_box01.update()

# ---- objects
ob_circle08 = bpy.data.objects.new('Circle08', me_circle08)
ob_circle07 = bpy.data.objects.new('Circle07', me_circle07)
ob_line01 = bpy.data.objects.new('Line01', me_line01)
ob_circle06 = bpy.data.objects.new('Circle06', me_circle06)
ob_circle05 = bpy.data.objects.new('Circle05', me_circle05)
ob_circle04 = bpy.data.objects.new('Circle04', me_circle04)
ob_circle03 = bpy.data.objects.new('Circle03', me_circle03)
ob_circle02 = bpy.data.objects.new('Circle02', me_circle02)
ob_circle01 = bpy.data.objects.new('Circle01', me_circle01)
ob_box02 = bpy.data.objects.new('Box02', me_box02)
ob_box01 = bpy.data.objects.new('Box01', me_box01)

# ---- transforms, parenting, visibility, modifiers, constraints
ob_circle08.location = (67.26, -5.105, 17.73)
ob_circle08.scale = (1.0, 1.0, 0.5724)
ob_circle08.lineart.crease_threshold = 0.0
ob_circle07.location = (45.74, 14.98, 17.73)
ob_circle07.scale = (1.0, 1.0, 0.5724)
ob_circle07.lineart.crease_threshold = 0.0
ob_line01.location = (71.26, -43.97, -0.6762)
ob_line01.scale = (1.0, 1.0, 1.091)
ob_line01.lineart.crease_threshold = 0.0
ob_circle06.location = (-139.2, -0.2029, 8.768)
ob_circle06.rotation_euler = (-0.0, 1.571, 0.0)
ob_circle06.scale = (1.0, 1.0, 1.461)
ob_circle06.lineart.crease_threshold = 0.0
ob_circle05.location = (-189.5, -0.5615, 8.778)
ob_circle05.rotation_euler = (-0.0, 1.571, 0.0)
ob_circle05.lineart.crease_threshold = 0.0
ob_circle04.location = (-163.5, -0.5615, 8.778)
ob_circle04.rotation_euler = (-0.0, 1.571, 0.0)
ob_circle04.lineart.crease_threshold = 0.0
ob_circle03.location = (-102.1, -0.5615, 8.778)
ob_circle03.rotation_euler = (-0.0, 1.571, 0.0)
ob_circle03.lineart.crease_threshold = 0.0
ob_circle02.location = (-76.29, -0.5615, 8.778)
ob_circle02.rotation_euler = (-0.0, 1.571, 0.0)
ob_circle02.lineart.crease_threshold = 0.0
ob_circle01.location = (-50.39, -0.5615, 8.778)
ob_circle01.rotation_euler = (-0.0, 1.571, 0.0)
ob_circle01.lineart.crease_threshold = 0.0
ob_box02.location = (-15.98, -0.6858, -2.301)
ob_box02.scale = (0.799, 0.799, 0.799)
ob_box02.lineart.crease_threshold = 0.0
ob_box01.location = (93.33, -3.537, 4.235)
ob_box01.rotation_euler = (1.571, 5.96e-08, -1.571)
ob_box01.scale = (1.0, 0.9534, 1.0)
ob_box01.lineart.crease_threshold = 0.0

# ---- collection membership
col_collection_1.objects.link(ob_circle08)
col_collection_1.objects.link(ob_circle07)
col_collection_1.objects.link(ob_line01)
col_collection_1.objects.link(ob_circle06)
col_collection_1.objects.link(ob_circle05)
col_collection_1.objects.link(ob_circle04)
col_collection_1.objects.link(ob_circle03)
col_collection_1.objects.link(ob_circle02)
col_collection_1.objects.link(ob_circle01)
col_collection_1.objects.link(ob_box02)
col_collection_1.objects.link(ob_box01)

# ---- scene / render settings (as saved in the file)
scene.frame_start = 1; scene.frame_end = 250; scene.frame_set(1)
scene.render.engine = 'BLENDER_EEVEE_NEXT'
scene.render.image_settings.color_mode = 'RGB'
scene.render.image_settings.compression = 90
scene.render.resolution_percentage = 50
scene.render.dither_intensity = 0.0
scene.render.bake_margin = 2
scene.render.bake_bias = 0.0
scene.cycles.use_denoising = False
scene.cycles.samples = 10
scene.cycles.sampling_pattern = 'TABULATED_SOBOL'
scene.cycles.light_sampling_threshold = 0.0
scene.cycles.use_adaptive_sampling = False
scene.cycles.use_light_tree = False
scene.cycles.blur_glossy = 0.0
scene.cycles.volume_bounces = 1
scene.cycles.pixel_filter_type = 'GAUSSIAN'
scene.cycles.sample_clamp_indirect = 0.0
scene.view_settings.view_transform = 'Standard'
bpy.context.view_layer.update()

# ---- added for rendering (the .blend has no active camera and no usable light): camera, sun
cam_auto = bpy.data.cameras.new('AutoCamera')
cam_auto.lens = 50.0
cam_auto.sensor_width = 36.0
cam_auto.clip_end = 5288.37
ob_auto_camera = bpy.data.objects.new('AutoCamera', cam_auto)
scene.collection.objects.link(ob_auto_camera)
ob_auto_camera.location = (250.096, -362.817, 255.813)
ob_auto_camera.rotation_euler = (1.09748, -7.21219e-08, 0.694738)
scene.camera = ob_auto_camera
light_auto_sun = bpy.data.lights.new('AutoSun', 'SUN')
light_auto_sun.energy = 3.0
light_auto_sun.angle = 0.0523599
ob_auto_sun = bpy.data.objects.new('AutoSun', light_auto_sun)
scene.collection.objects.link(ob_auto_sun)
ob_auto_sun.rotation_euler = (0.872665, 0.174533, 0.523599)
bpy.context.view_layer.update()
